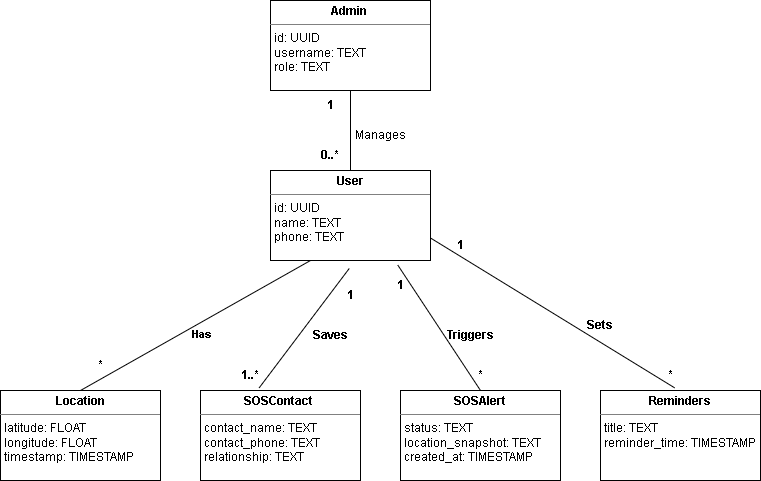

The diagram above was exported from draw.io. Its source (the exported page's mxGraphModel, read from the mxfile embedded in the PNG):
<mxGraphModel dx="968" dy="479" grid="1" gridSize="10" guides="1" tooltips="1" connect="1" arrows="1" fold="1" page="1" pageScale="1" pageWidth="850" pageHeight="1100" math="0" shadow="0">
  <root>
    <mxCell id="0" />
    <mxCell id="1" parent="0" />
    <mxCell id="aLzZVn1d1aWXk_S0Ylbv-1" parent="1" style="verticalAlign=top;align=left;overflow=fill;html=1;whiteSpace=wrap;" value="&lt;p style=&quot;margin:0px;margin-top:4px;text-align:center;&quot;&gt;&lt;b&gt;Admin&amp;nbsp;&lt;/b&gt;&lt;/p&gt;&lt;hr size=&quot;1&quot; style=&quot;border-style:solid;&quot;&gt;&lt;p style=&quot;margin:0px;margin-left:4px;&quot;&gt;&lt;/p&gt;&lt;p style=&quot;margin:0px;margin-left:4px;&quot;&gt;id: UUID&lt;/p&gt;&lt;p style=&quot;margin:0px;margin-left:4px;&quot;&gt;username: TEXT&lt;/p&gt;&lt;p style=&quot;margin:0px;margin-left:4px;&quot;&gt;role: TEXT&lt;/p&gt;" vertex="1">
      <mxGeometry height="90" width="160" x="270" y="40" as="geometry" />
    </mxCell>
    <mxCell id="aLzZVn1d1aWXk_S0Ylbv-3" edge="1" parent="1" source="aLzZVn1d1aWXk_S0Ylbv-2" style="edgeStyle=orthogonalEdgeStyle;rounded=0;orthogonalLoop=1;jettySize=auto;html=1;exitX=0.5;exitY=0;exitDx=0;exitDy=0;entryX=0.5;entryY=1;entryDx=0;entryDy=0;endArrow=none;endFill=0;" target="aLzZVn1d1aWXk_S0Ylbv-1">
      <mxGeometry relative="1" as="geometry" />
    </mxCell>
    <mxCell id="aLzZVn1d1aWXk_S0Ylbv-2" parent="1" style="verticalAlign=top;align=left;overflow=fill;html=1;whiteSpace=wrap;" value="&lt;p style=&quot;margin:0px;margin-top:4px;text-align:center;&quot;&gt;&lt;b&gt;User&lt;/b&gt;&lt;/p&gt;&lt;hr size=&quot;1&quot; style=&quot;border-style:solid;&quot;&gt;&lt;p style=&quot;margin:0px;margin-left:4px;&quot;&gt;&lt;/p&gt;&lt;p style=&quot;margin:0px;margin-left:4px;&quot;&gt;id: UUID&lt;/p&gt;&lt;p style=&quot;margin:0px;margin-left:4px;&quot;&gt;name: TEXT&lt;/p&gt;&lt;p style=&quot;margin:0px;margin-left:4px;&quot;&gt;phone: TEXT&lt;/p&gt;" vertex="1">
      <mxGeometry height="90" width="160" x="270" y="210" as="geometry" />
    </mxCell>
    <mxCell id="aLzZVn1d1aWXk_S0Ylbv-4" parent="1" style="text;html=1;whiteSpace=wrap;strokeColor=none;fillColor=none;align=center;verticalAlign=middle;rounded=0;" value="&lt;b&gt;1&lt;/b&gt;" vertex="1">
      <mxGeometry height="30" width="60" x="300" y="130" as="geometry" />
    </mxCell>
    <mxCell id="aLzZVn1d1aWXk_S0Ylbv-5" parent="1" style="text;html=1;whiteSpace=wrap;strokeColor=none;fillColor=none;align=center;verticalAlign=middle;rounded=0;" value="Manages" vertex="1">
      <mxGeometry height="30" width="60" x="350" y="160" as="geometry" />
    </mxCell>
    <mxCell id="aLzZVn1d1aWXk_S0Ylbv-6" parent="1" style="text;html=1;whiteSpace=wrap;strokeColor=none;fillColor=none;align=center;verticalAlign=middle;rounded=0;" value="&lt;b&gt;0..*&lt;/b&gt;" vertex="1">
      <mxGeometry height="30" width="60" x="300" y="180" as="geometry" />
    </mxCell>
    <mxCell id="aLzZVn1d1aWXk_S0Ylbv-8" parent="1" style="verticalAlign=top;align=left;overflow=fill;html=1;whiteSpace=wrap;" value="&lt;p style=&quot;margin:0px;margin-top:4px;text-align:center;&quot;&gt;&lt;b&gt;Location&lt;/b&gt;&lt;/p&gt;&lt;hr size=&quot;1&quot; style=&quot;border-style:solid;&quot;&gt;&lt;p style=&quot;margin:0px;margin-left:4px;&quot;&gt;&lt;/p&gt;&lt;p style=&quot;margin:0px;margin-left:4px;&quot;&gt;&lt;span style=&quot;background-color: transparent; color: light-dark(rgb(0, 0, 0), rgb(255, 255, 255));&quot;&gt;latitude: FLOAT&lt;br&gt;&lt;/span&gt;longitude: FLOAT&lt;/p&gt;&lt;p style=&quot;margin:0px;margin-left:4px;&quot;&gt;timestamp: TIMESTAMP&lt;/p&gt;" vertex="1">
      <mxGeometry height="90" width="160" y="430" as="geometry" />
    </mxCell>
    <mxCell id="aLzZVn1d1aWXk_S0Ylbv-9" parent="1" style="verticalAlign=top;align=left;overflow=fill;html=1;whiteSpace=wrap;" value="&lt;p style=&quot;margin:0px;margin-top:4px;text-align:center;&quot;&gt;&lt;b&gt;SOSContact&amp;nbsp;&lt;/b&gt;&lt;/p&gt;&lt;hr size=&quot;1&quot; style=&quot;border-style:solid;&quot;&gt;&lt;p style=&quot;margin:0px;margin-left:4px;&quot;&gt;&lt;/p&gt;&lt;p style=&quot;margin:0px;margin-left:4px;&quot;&gt;contact_name: TEXT&lt;/p&gt;&lt;p style=&quot;margin:0px;margin-left:4px;&quot;&gt;contact_phone: TEXT&lt;/p&gt;&lt;p style=&quot;margin:0px;margin-left:4px;&quot;&gt;relationship: TEXT&lt;/p&gt;" vertex="1">
      <mxGeometry height="90" width="160" x="200" y="430" as="geometry" />
    </mxCell>
    <mxCell id="aLzZVn1d1aWXk_S0Ylbv-10" parent="1" style="verticalAlign=top;align=left;overflow=fill;html=1;whiteSpace=wrap;" value="&lt;p style=&quot;margin:0px;margin-top:4px;text-align:center;&quot;&gt;&lt;b&gt;SOSAlert&lt;/b&gt;&lt;/p&gt;&lt;hr size=&quot;1&quot; style=&quot;border-style:solid;&quot;&gt;&lt;p style=&quot;margin:0px;margin-left:4px;&quot;&gt;&lt;/p&gt;&lt;p style=&quot;margin:0px;margin-left:4px;&quot;&gt;status: TEXT&lt;br&gt;location_snapshot: TEXT&lt;br&gt;created_at: TIMESTAMP&lt;/p&gt;" vertex="1">
      <mxGeometry height="90" width="160" x="400" y="430" as="geometry" />
    </mxCell>
    <mxCell id="aLzZVn1d1aWXk_S0Ylbv-11" parent="1" style="verticalAlign=top;align=left;overflow=fill;html=1;whiteSpace=wrap;" value="&lt;p style=&quot;margin:0px;margin-top:4px;text-align:center;&quot;&gt;&lt;b&gt;Reminders&lt;/b&gt;&lt;/p&gt;&lt;hr size=&quot;1&quot; style=&quot;border-style:solid;&quot;&gt;&lt;p style=&quot;margin:0px;margin-left:4px;&quot;&gt;&lt;/p&gt;&lt;p style=&quot;margin:0px;margin-left:4px;&quot;&gt;title: TEXT&lt;br&gt;reminder_time: TIMESTAMP&lt;/p&gt;" vertex="1">
      <mxGeometry height="90" width="160" x="600" y="430" as="geometry" />
    </mxCell>
    <mxCell id="aLzZVn1d1aWXk_S0Ylbv-14" edge="1" parent="1" style="endArrow=none;html=1;rounded=0;entryX=0.25;entryY=1;entryDx=0;entryDy=0;" target="aLzZVn1d1aWXk_S0Ylbv-2" value="">
      <mxGeometry height="50" relative="1" width="50" as="geometry">
        <mxPoint x="80" y="430" as="sourcePoint" />
        <mxPoint x="130" y="380" as="targetPoint" />
      </mxGeometry>
    </mxCell>
    <mxCell id="aLzZVn1d1aWXk_S0Ylbv-19" connectable="0" parent="aLzZVn1d1aWXk_S0Ylbv-14" style="edgeLabel;html=1;align=center;verticalAlign=middle;resizable=0;points=[];" value="&lt;b&gt;Has&lt;/b&gt;" vertex="1">
      <mxGeometry relative="1" x="-0.0203" y="-9" as="geometry">
        <mxPoint x="3" as="offset" />
      </mxGeometry>
    </mxCell>
    <mxCell id="aLzZVn1d1aWXk_S0Ylbv-15" edge="1" parent="1" source="aLzZVn1d1aWXk_S0Ylbv-9" style="endArrow=none;html=1;rounded=0;entryX=0.492;entryY=1.089;entryDx=0;entryDy=0;entryPerimeter=0;exitX=0.367;exitY=-0.03;exitDx=0;exitDy=0;exitPerimeter=0;" target="aLzZVn1d1aWXk_S0Ylbv-2" value="">
      <mxGeometry height="50" relative="1" width="50" as="geometry">
        <mxPoint x="240" y="430" as="sourcePoint" />
        <mxPoint x="470" y="300" as="targetPoint" />
      </mxGeometry>
    </mxCell>
    <mxCell id="aLzZVn1d1aWXk_S0Ylbv-16" edge="1" parent="1" source="aLzZVn1d1aWXk_S0Ylbv-10" style="endArrow=none;html=1;rounded=0;entryX=0.796;entryY=1.052;entryDx=0;entryDy=0;entryPerimeter=0;exitX=0.5;exitY=0;exitDx=0;exitDy=0;" target="aLzZVn1d1aWXk_S0Ylbv-2" value="">
      <mxGeometry height="50" relative="1" width="50" as="geometry">
        <mxPoint x="440" y="450" as="sourcePoint" />
        <mxPoint x="670" y="320" as="targetPoint" />
      </mxGeometry>
    </mxCell>
    <mxCell id="aLzZVn1d1aWXk_S0Ylbv-17" edge="1" parent="1" source="aLzZVn1d1aWXk_S0Ylbv-11" style="endArrow=none;html=1;rounded=0;entryX=1;entryY=0.75;entryDx=0;entryDy=0;exitX=0.463;exitY=-0.03;exitDx=0;exitDy=0;exitPerimeter=0;" target="aLzZVn1d1aWXk_S0Ylbv-2" value="">
      <mxGeometry height="50" relative="1" width="50" as="geometry">
        <mxPoint x="540" y="490" as="sourcePoint" />
        <mxPoint x="770" y="360" as="targetPoint" />
      </mxGeometry>
    </mxCell>
    <mxCell id="aLzZVn1d1aWXk_S0Ylbv-18" parent="1" style="text;html=1;whiteSpace=wrap;strokeColor=none;fillColor=none;align=center;verticalAlign=middle;rounded=0;" value="&lt;b&gt;*&lt;/b&gt;" vertex="1">
      <mxGeometry height="30" width="60" x="70" y="390" as="geometry" />
    </mxCell>
    <mxCell id="aLzZVn1d1aWXk_S0Ylbv-20" parent="1" style="text;html=1;whiteSpace=wrap;strokeColor=none;fillColor=none;align=center;verticalAlign=middle;rounded=0;" value="&lt;b&gt;1..*&lt;/b&gt;" vertex="1">
      <mxGeometry height="30" width="60" x="220" y="400" as="geometry" />
    </mxCell>
    <mxCell id="aLzZVn1d1aWXk_S0Ylbv-21" parent="1" style="text;html=1;whiteSpace=wrap;strokeColor=none;fillColor=none;align=center;verticalAlign=middle;rounded=0;" value="&lt;b&gt;1&lt;/b&gt;" vertex="1">
      <mxGeometry height="30" width="60" x="320" y="320" as="geometry" />
    </mxCell>
    <mxCell id="aLzZVn1d1aWXk_S0Ylbv-22" parent="1" style="text;html=1;whiteSpace=wrap;strokeColor=none;fillColor=none;align=center;verticalAlign=middle;rounded=0;" value="&lt;b&gt;Saves&lt;/b&gt;" vertex="1">
      <mxGeometry height="30" width="60" x="300" y="360" as="geometry" />
    </mxCell>
    <mxCell id="aLzZVn1d1aWXk_S0Ylbv-24" parent="1" style="text;html=1;whiteSpace=wrap;strokeColor=none;fillColor=none;align=center;verticalAlign=middle;rounded=0;" value="&lt;b&gt;1&lt;/b&gt;" vertex="1">
      <mxGeometry height="30" width="60" x="370" y="310" as="geometry" />
    </mxCell>
    <mxCell id="aLzZVn1d1aWXk_S0Ylbv-25" parent="1" style="text;html=1;whiteSpace=wrap;strokeColor=none;fillColor=none;align=center;verticalAlign=middle;rounded=0;" value="&lt;b&gt;Triggers&lt;/b&gt;" vertex="1">
      <mxGeometry height="30" width="60" x="440" y="360" as="geometry" />
    </mxCell>
    <mxCell id="aLzZVn1d1aWXk_S0Ylbv-26" parent="1" style="text;html=1;whiteSpace=wrap;strokeColor=none;fillColor=none;align=center;verticalAlign=middle;rounded=0;" value="&lt;b&gt;*&lt;/b&gt;" vertex="1">
      <mxGeometry height="30" width="60" x="450" y="400" as="geometry" />
    </mxCell>
    <mxCell id="aLzZVn1d1aWXk_S0Ylbv-28" parent="1" style="text;html=1;whiteSpace=wrap;strokeColor=none;fillColor=none;align=center;verticalAlign=middle;rounded=0;" value="&lt;b&gt;1&lt;/b&gt;" vertex="1">
      <mxGeometry height="30" width="60" x="430" y="270" as="geometry" />
    </mxCell>
    <mxCell id="aLzZVn1d1aWXk_S0Ylbv-30" parent="1" style="text;html=1;whiteSpace=wrap;strokeColor=none;fillColor=none;align=center;verticalAlign=middle;rounded=0;" value="&lt;b&gt;Sets&lt;/b&gt;" vertex="1">
      <mxGeometry height="30" width="60" x="570" y="350" as="geometry" />
    </mxCell>
    <mxCell id="aLzZVn1d1aWXk_S0Ylbv-31" parent="1" style="text;html=1;whiteSpace=wrap;strokeColor=none;fillColor=none;align=center;verticalAlign=middle;rounded=0;" value="&lt;b&gt;*&lt;/b&gt;" vertex="1">
      <mxGeometry height="30" width="60" x="640" y="400" as="geometry" />
    </mxCell>
  </root>
</mxGraphModel>